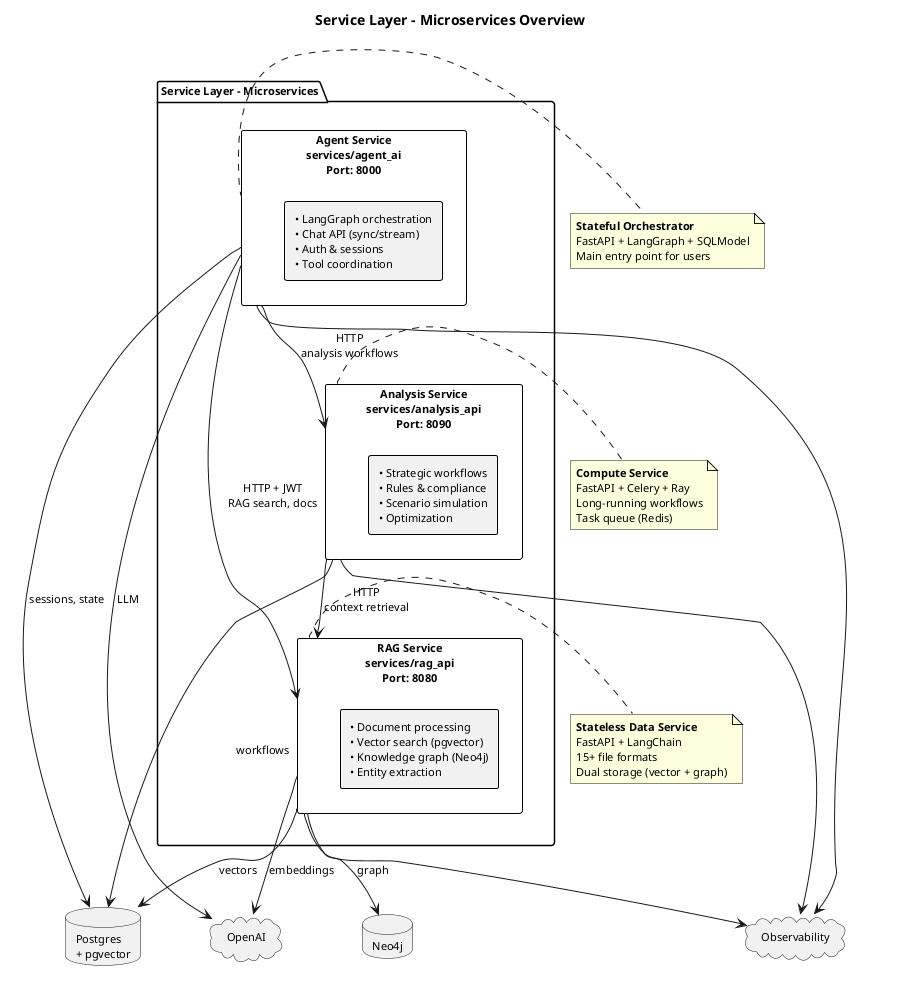

The diagram above was rendered by PlantUML. Its source (embedded in the PNG):
@startuml service_layer_microservices
title Service Layer - Microservices Overview

skinparam shadowing false
skinparam defaultFontName Arial
skinparam defaultFontSize 11
skinparam rectangle {
  BorderColor #000000
  BorderThickness 1
}

package "Service Layer - Microservices" as SERVICE_LAYER {
  
  rectangle "**Agent Service**\nservices/agent_ai\nPort: 8000" as AGENT {
    rectangle "• LangGraph orchestration\n• Chat API (sync/stream)\n• Auth & sessions\n• Tool coordination" as AGENT_CORE
  }
  
  rectangle "**RAG Service**\nservices/rag_api\nPort: 8080" as RAG {
    rectangle "• Document processing\n• Vector search (pgvector)\n• Knowledge graph (Neo4j)\n• Entity extraction" as RAG_CORE
  }
  
  rectangle "**Analysis Service**\nservices/analysis_api\nPort: 8090" as ANALYSIS {
    rectangle "• Strategic workflows\n• Rules & compliance\n• Scenario simulation\n• Optimization" as ANALYSIS_CORE
  }
}

database "Postgres\n+ pgvector" as DB
database "Neo4j" as NEO4J
cloud "OpenAI" as OPENAI
cloud "Observability" as OBS

' Service interactions
AGENT --> RAG : HTTP + JWT\nRAG search, docs
AGENT --> ANALYSIS : HTTP\nanalysis workflows
ANALYSIS --> RAG : HTTP\ncontext retrieval

' Data connections
AGENT --> DB : sessions, state
RAG --> DB : vectors
RAG --> NEO4J : graph
ANALYSIS --> DB : workflows

' External
AGENT --> OPENAI : LLM
RAG --> OPENAI : embeddings
AGENT --> OBS
RAG --> OBS
ANALYSIS --> OBS

note right of AGENT
**Stateful Orchestrator**
FastAPI + LangGraph + SQLModel
Main entry point for users
end note

note right of RAG
**Stateless Data Service**
FastAPI + LangChain
15+ file formats
Dual storage (vector + graph)
end note

note right of ANALYSIS
**Compute Service**
FastAPI + Celery + Ray
Long-running workflows
Task queue (Redis)
end note

@enduml